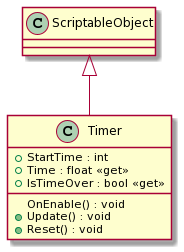

The diagram above was rendered by PlantUML. Its source (embedded in the PNG):
@startuml
class Timer {
    + StartTime : int
    + Time : float <<get>>
    + IsTimeOver : bool <<get>>
    OnEnable() : void
    + Update() : void
    + Reset() : void
}
ScriptableObject <|-- Timer
@enduml